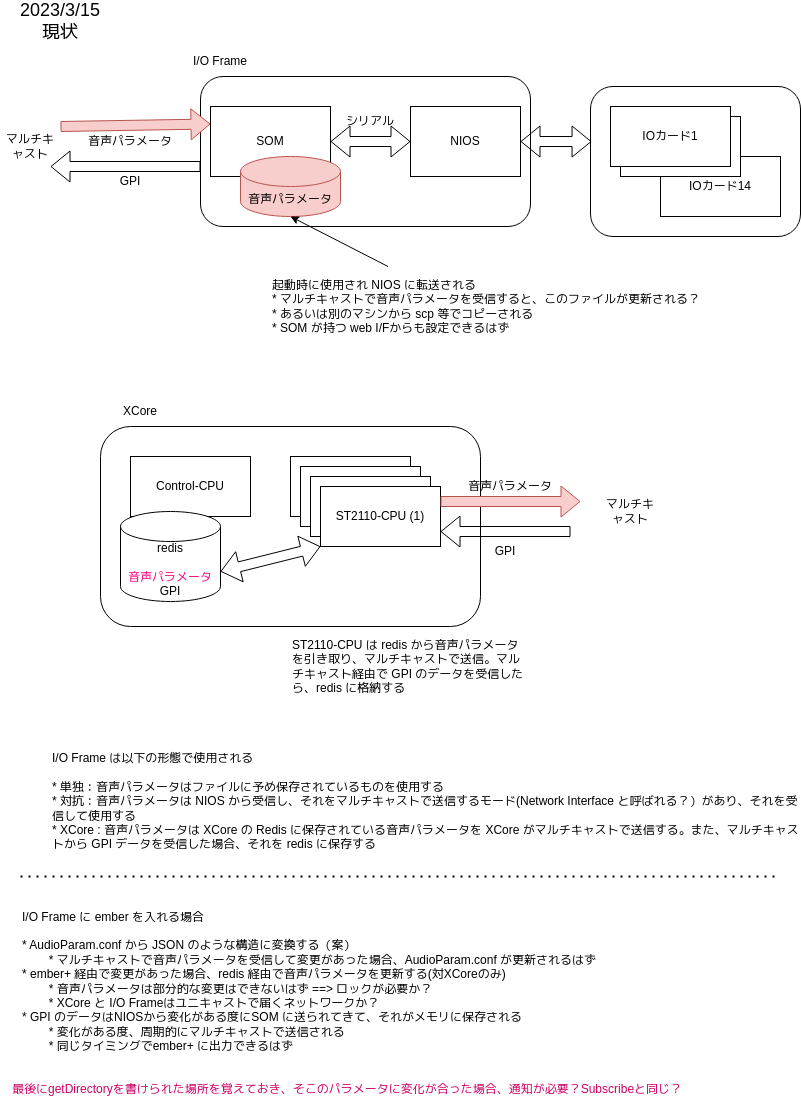

The diagram above was exported from draw.io. Its source (the exported page's mxGraphModel, read from the mxfile embedded in the PNG):
<mxGraphModel dx="2245" dy="696" grid="1" gridSize="10" guides="1" tooltips="1" connect="1" arrows="1" fold="1" page="1" pageScale="1" pageWidth="827" pageHeight="1169" math="0" shadow="0">
  <root>
    <mxCell id="0" />
    <mxCell id="1" parent="0" />
    <mxCell id="AwFBDN0CRMmFWL92ZNnU-34" value="" style="rounded=1;whiteSpace=wrap;html=1;" parent="1" vertex="1">
      <mxGeometry x="-720" y="440" width="380" height="200" as="geometry" />
    </mxCell>
    <mxCell id="AwFBDN0CRMmFWL92ZNnU-12" value="" style="rounded=1;whiteSpace=wrap;html=1;" parent="1" vertex="1">
      <mxGeometry x="-620" y="90" width="330" height="150" as="geometry" />
    </mxCell>
    <mxCell id="AwFBDN0CRMmFWL92ZNnU-10" value="" style="rounded=1;whiteSpace=wrap;html=1;" parent="1" vertex="1">
      <mxGeometry x="-230" y="100" width="210" height="150" as="geometry" />
    </mxCell>
    <mxCell id="AwFBDN0CRMmFWL92ZNnU-1" value="&lt;div&gt;I/O Frame&lt;/div&gt;" style="text;html=1;strokeColor=none;fillColor=none;align=center;verticalAlign=middle;whiteSpace=wrap;rounded=0;" parent="1" vertex="1">
      <mxGeometry x="-630" y="60" width="60" height="30" as="geometry" />
    </mxCell>
    <mxCell id="AwFBDN0CRMmFWL92ZNnU-2" value="SOM" style="rounded=0;whiteSpace=wrap;html=1;" parent="1" vertex="1">
      <mxGeometry x="-610" y="120" width="120" height="70" as="geometry" />
    </mxCell>
    <mxCell id="AwFBDN0CRMmFWL92ZNnU-3" value="音声パラメータ" style="shape=cylinder3;whiteSpace=wrap;html=1;boundedLbl=1;backgroundOutline=1;size=15;fillColor=#f8cecc;strokeColor=#b85450;" parent="1" vertex="1">
      <mxGeometry x="-580" y="170" width="100" height="60" as="geometry" />
    </mxCell>
    <mxCell id="AwFBDN0CRMmFWL92ZNnU-4" value="NIOS" style="rounded=0;whiteSpace=wrap;html=1;" parent="1" vertex="1">
      <mxGeometry x="-410" y="120" width="110" height="70" as="geometry" />
    </mxCell>
    <mxCell id="AwFBDN0CRMmFWL92ZNnU-5" value="" style="shape=flexArrow;endArrow=classic;startArrow=classic;html=1;rounded=0;entryX=0;entryY=0.5;entryDx=0;entryDy=0;exitX=1;exitY=0.5;exitDx=0;exitDy=0;" parent="1" source="AwFBDN0CRMmFWL92ZNnU-2" target="AwFBDN0CRMmFWL92ZNnU-4" edge="1">
      <mxGeometry width="100" height="100" relative="1" as="geometry">
        <mxPoint x="-470" y="380" as="sourcePoint" />
        <mxPoint x="-370" y="280" as="targetPoint" />
      </mxGeometry>
    </mxCell>
    <mxCell id="AwFBDN0CRMmFWL92ZNnU-6" value="シリアル" style="text;html=1;strokeColor=none;fillColor=none;align=center;verticalAlign=middle;whiteSpace=wrap;rounded=0;" parent="1" vertex="1">
      <mxGeometry x="-480" y="120" width="60" height="30" as="geometry" />
    </mxCell>
    <mxCell id="AwFBDN0CRMmFWL92ZNnU-9" value="IOカード14" style="rounded=0;whiteSpace=wrap;html=1;" parent="1" vertex="1">
      <mxGeometry x="-160" y="170" width="120" height="60" as="geometry" />
    </mxCell>
    <mxCell id="AwFBDN0CRMmFWL92ZNnU-8" value="IOカード1" style="rounded=0;whiteSpace=wrap;html=1;" parent="1" vertex="1">
      <mxGeometry x="-200" y="130" width="120" height="60" as="geometry" />
    </mxCell>
    <mxCell id="AwFBDN0CRMmFWL92ZNnU-7" value="IOカード1" style="rounded=0;whiteSpace=wrap;html=1;" parent="1" vertex="1">
      <mxGeometry x="-210" y="120" width="120" height="60" as="geometry" />
    </mxCell>
    <mxCell id="AwFBDN0CRMmFWL92ZNnU-11" value="" style="shape=flexArrow;endArrow=classic;startArrow=classic;html=1;rounded=0;exitX=1;exitY=0.5;exitDx=0;exitDy=0;entryX=0.005;entryY=0.367;entryDx=0;entryDy=0;entryPerimeter=0;" parent="1" source="AwFBDN0CRMmFWL92ZNnU-4" target="AwFBDN0CRMmFWL92ZNnU-10" edge="1">
      <mxGeometry width="100" height="100" relative="1" as="geometry">
        <mxPoint x="-320" y="410" as="sourcePoint" />
        <mxPoint x="-220" y="310" as="targetPoint" />
      </mxGeometry>
    </mxCell>
    <mxCell id="AwFBDN0CRMmFWL92ZNnU-14" value="マルチキャスト" style="text;html=1;strokeColor=none;fillColor=none;align=center;verticalAlign=middle;whiteSpace=wrap;rounded=0;" parent="1" vertex="1">
      <mxGeometry x="-820" y="145" width="60" height="30" as="geometry" />
    </mxCell>
    <mxCell id="AwFBDN0CRMmFWL92ZNnU-15" value="" style="endArrow=classic;html=1;rounded=0;entryX=0.5;entryY=1;entryDx=0;entryDy=0;entryPerimeter=0;exitX=0.25;exitY=0;exitDx=0;exitDy=0;" parent="1" source="AwFBDN0CRMmFWL92ZNnU-16" target="AwFBDN0CRMmFWL92ZNnU-3" edge="1">
      <mxGeometry width="50" height="50" relative="1" as="geometry">
        <mxPoint x="-510" y="280" as="sourcePoint" />
        <mxPoint x="-450" y="320" as="targetPoint" />
      </mxGeometry>
    </mxCell>
    <mxCell id="AwFBDN0CRMmFWL92ZNnU-16" value="&lt;div&gt;起動時に使用され NIOS に転送される&lt;/div&gt;&lt;div&gt;* マルチキャストで音声パラメータを受信すると、このファイルが更新される？&lt;/div&gt;&lt;div&gt;* あるいは別のマシンから scp 等でコピーされる&lt;br&gt;&lt;/div&gt;&lt;div&gt;* SOM が持つ web I/Fからも設定できるはず&lt;br&gt;&lt;/div&gt;" style="text;html=1;strokeColor=none;fillColor=none;align=left;verticalAlign=middle;whiteSpace=wrap;rounded=0;" parent="1" vertex="1">
      <mxGeometry x="-550" y="280" width="470" height="80" as="geometry" />
    </mxCell>
    <mxCell id="AwFBDN0CRMmFWL92ZNnU-17" value="Control-CPU" style="rounded=0;whiteSpace=wrap;html=1;" parent="1" vertex="1">
      <mxGeometry x="-690" y="470" width="120" height="60" as="geometry" />
    </mxCell>
    <mxCell id="AwFBDN0CRMmFWL92ZNnU-18" value="&lt;div&gt;redis&lt;/div&gt;&lt;div&gt;&lt;br&gt;&lt;/div&gt;&lt;div&gt;&lt;font color=&quot;#FF0080&quot;&gt;音声パラメータ&lt;/font&gt;&lt;br&gt;GPI&lt;br&gt;&lt;/div&gt;" style="shape=cylinder3;whiteSpace=wrap;html=1;boundedLbl=1;backgroundOutline=1;size=15;" parent="1" vertex="1">
      <mxGeometry x="-700" y="525" width="100" height="90" as="geometry" />
    </mxCell>
    <mxCell id="AwFBDN0CRMmFWL92ZNnU-19" value="&lt;div&gt;ST2110-CPU (1)&lt;/div&gt;" style="rounded=0;whiteSpace=wrap;html=1;" parent="1" vertex="1">
      <mxGeometry x="-530" y="470" width="120" height="60" as="geometry" />
    </mxCell>
    <mxCell id="AwFBDN0CRMmFWL92ZNnU-20" value="&lt;div&gt;ST2110-CPU (1)&lt;/div&gt;" style="rounded=0;whiteSpace=wrap;html=1;" parent="1" vertex="1">
      <mxGeometry x="-520" y="480" width="120" height="60" as="geometry" />
    </mxCell>
    <mxCell id="AwFBDN0CRMmFWL92ZNnU-21" value="&lt;div&gt;ST2110-CPU (1)&lt;/div&gt;" style="rounded=0;whiteSpace=wrap;html=1;" parent="1" vertex="1">
      <mxGeometry x="-510" y="490" width="120" height="60" as="geometry" />
    </mxCell>
    <mxCell id="AwFBDN0CRMmFWL92ZNnU-22" value="&lt;div&gt;ST2110-CPU (1)&lt;/div&gt;" style="rounded=0;whiteSpace=wrap;html=1;" parent="1" vertex="1">
      <mxGeometry x="-500" y="500" width="120" height="60" as="geometry" />
    </mxCell>
    <mxCell id="AwFBDN0CRMmFWL92ZNnU-24" value="" style="shape=flexArrow;endArrow=classic;html=1;rounded=0;exitX=1;exitY=0.25;exitDx=0;exitDy=0;fillColor=#f8cecc;strokeColor=#b85450;" parent="1" source="AwFBDN0CRMmFWL92ZNnU-22" edge="1">
      <mxGeometry width="50" height="50" relative="1" as="geometry">
        <mxPoint x="-300" y="510" as="sourcePoint" />
        <mxPoint x="-240" y="515" as="targetPoint" />
      </mxGeometry>
    </mxCell>
    <mxCell id="AwFBDN0CRMmFWL92ZNnU-25" value="音声パラメータ" style="text;html=1;strokeColor=none;fillColor=none;align=center;verticalAlign=middle;whiteSpace=wrap;rounded=0;" parent="1" vertex="1">
      <mxGeometry x="-360" y="485" width="100" height="30" as="geometry" />
    </mxCell>
    <mxCell id="AwFBDN0CRMmFWL92ZNnU-26" value="" style="shape=flexArrow;endArrow=classic;html=1;rounded=0;entryX=0;entryY=0.25;entryDx=0;entryDy=0;fillColor=#f8cecc;strokeColor=#b85450;" parent="1" target="AwFBDN0CRMmFWL92ZNnU-2" edge="1">
      <mxGeometry width="50" height="50" relative="1" as="geometry">
        <mxPoint x="-760" y="140" as="sourcePoint" />
        <mxPoint x="-690" y="180" as="targetPoint" />
      </mxGeometry>
    </mxCell>
    <mxCell id="AwFBDN0CRMmFWL92ZNnU-27" value="音声パラメータ" style="text;html=1;strokeColor=none;fillColor=none;align=center;verticalAlign=middle;whiteSpace=wrap;rounded=0;" parent="1" vertex="1">
      <mxGeometry x="-740" y="140" width="100" height="30" as="geometry" />
    </mxCell>
    <mxCell id="AwFBDN0CRMmFWL92ZNnU-28" value="" style="shape=flexArrow;endArrow=classic;html=1;rounded=0;exitX=0;exitY=0.6;exitDx=0;exitDy=0;exitPerimeter=0;" parent="1" source="AwFBDN0CRMmFWL92ZNnU-12" edge="1">
      <mxGeometry width="50" height="50" relative="1" as="geometry">
        <mxPoint x="-690" y="300" as="sourcePoint" />
        <mxPoint x="-770" y="180" as="targetPoint" />
      </mxGeometry>
    </mxCell>
    <mxCell id="AwFBDN0CRMmFWL92ZNnU-29" value="GPI" style="text;html=1;strokeColor=none;fillColor=none;align=center;verticalAlign=middle;whiteSpace=wrap;rounded=0;" parent="1" vertex="1">
      <mxGeometry x="-720" y="180" width="60" height="30" as="geometry" />
    </mxCell>
    <mxCell id="AwFBDN0CRMmFWL92ZNnU-30" value="" style="shape=flexArrow;endArrow=classic;html=1;rounded=0;entryX=1;entryY=0.75;entryDx=0;entryDy=0;" parent="1" target="AwFBDN0CRMmFWL92ZNnU-22" edge="1">
      <mxGeometry width="50" height="50" relative="1" as="geometry">
        <mxPoint x="-250" y="545" as="sourcePoint" />
        <mxPoint x="-180" y="580" as="targetPoint" />
      </mxGeometry>
    </mxCell>
    <mxCell id="AwFBDN0CRMmFWL92ZNnU-31" value="GPI" style="text;html=1;strokeColor=none;fillColor=none;align=center;verticalAlign=middle;whiteSpace=wrap;rounded=0;" parent="1" vertex="1">
      <mxGeometry x="-345" y="550" width="60" height="30" as="geometry" />
    </mxCell>
    <mxCell id="AwFBDN0CRMmFWL92ZNnU-32" value="" style="shape=flexArrow;endArrow=classic;startArrow=classic;html=1;rounded=0;exitX=1;exitY=0;exitDx=0;exitDy=60;exitPerimeter=0;entryX=0;entryY=1;entryDx=0;entryDy=0;" parent="1" source="AwFBDN0CRMmFWL92ZNnU-18" target="AwFBDN0CRMmFWL92ZNnU-22" edge="1">
      <mxGeometry width="100" height="100" relative="1" as="geometry">
        <mxPoint x="-560" y="690" as="sourcePoint" />
        <mxPoint x="-460" y="590" as="targetPoint" />
      </mxGeometry>
    </mxCell>
    <mxCell id="AwFBDN0CRMmFWL92ZNnU-33" value="マルチキャスト" style="text;html=1;strokeColor=none;fillColor=none;align=center;verticalAlign=middle;whiteSpace=wrap;rounded=0;" parent="1" vertex="1">
      <mxGeometry x="-220" y="510" width="60" height="30" as="geometry" />
    </mxCell>
    <mxCell id="AwFBDN0CRMmFWL92ZNnU-35" value="XCore" style="text;html=1;strokeColor=none;fillColor=none;align=center;verticalAlign=middle;whiteSpace=wrap;rounded=0;" parent="1" vertex="1">
      <mxGeometry x="-710" y="410" width="60" height="30" as="geometry" />
    </mxCell>
    <mxCell id="AwFBDN0CRMmFWL92ZNnU-36" value="&lt;div&gt;ST2110-CPU は redis から音声パラメータを引き取り、マルチキャストで送信。マルチキャスト経由で GPI のデータを受信したら、redis に格納する&lt;br&gt;&lt;/div&gt;" style="text;html=1;strokeColor=none;fillColor=none;align=left;verticalAlign=middle;whiteSpace=wrap;rounded=0;" parent="1" vertex="1">
      <mxGeometry x="-530" y="630" width="240" height="100" as="geometry" />
    </mxCell>
    <mxCell id="AwFBDN0CRMmFWL92ZNnU-37" value="&lt;div&gt;I/O Frame は以下の形態で使用される&lt;/div&gt;&lt;div&gt;&lt;br&gt;&lt;/div&gt;&lt;div&gt;* 単独：音声パラメータはファイルに予め保存されているものを使用する&lt;/div&gt;&lt;div&gt;* 対抗：音声パラメータは NIOS から受信し、それをマルチキャストで送信するモード(Network Interface と呼ばれる？）があり、それを受信して使用する&lt;/div&gt;&lt;div&gt;* XCore : 音声パラメータは XCore の Redis に保存されている音声パラメータを XCore がマルチキャストで送信する。また、マルチキャストから GPI データを受信した場合、それを redis に保存する&lt;br&gt;&lt;/div&gt;" style="text;html=1;strokeColor=none;fillColor=none;align=left;verticalAlign=middle;whiteSpace=wrap;rounded=0;" parent="1" vertex="1">
      <mxGeometry x="-770" y="760" width="750" height="110" as="geometry" />
    </mxCell>
    <mxCell id="AwFBDN0CRMmFWL92ZNnU-38" value="&lt;font style=&quot;font-size: 18px&quot;&gt;2023/3/15 現状&lt;/font&gt;" style="text;html=1;strokeColor=none;fillColor=none;align=center;verticalAlign=middle;whiteSpace=wrap;rounded=0;" parent="1" vertex="1">
      <mxGeometry x="-790" y="20" width="60" height="30" as="geometry" />
    </mxCell>
    <mxCell id="T1fnbMbzcuKQHuyK0STz-1" value="" style="endArrow=none;dashed=1;html=1;dashPattern=1 3;strokeWidth=2;rounded=0;" parent="1" edge="1">
      <mxGeometry width="50" height="50" relative="1" as="geometry">
        <mxPoint x="-800" y="890" as="sourcePoint" />
        <mxPoint x="-40" y="890" as="targetPoint" />
      </mxGeometry>
    </mxCell>
    <mxCell id="T1fnbMbzcuKQHuyK0STz-3" value="&lt;div&gt;I/O Frame に ember を入れる場合&lt;/div&gt;&lt;div&gt;&lt;br&gt;&lt;/div&gt;&lt;div&gt;* AudioParam.conf から JSON のような構造に変換する（案）&lt;/div&gt;&lt;div&gt;&lt;span style=&quot;white-space: pre;&quot;&gt;&#09;&lt;/span&gt;* マルチキャストで音声パラメータを受信して変更があった場合、AudioParam.conf が更新されるはず&lt;/div&gt;&lt;div&gt;* ember+ 経由で変更があった場合、redis 経由で音声パラメータを更新する(対XCoreのみ)&lt;/div&gt;&lt;div&gt;&lt;span style=&quot;white-space: pre;&quot;&gt;&#09;&lt;/span&gt;* 音声パラメータは部分的な変更はできないはず ==&amp;gt; ロックが必要か？&lt;/div&gt;&lt;div&gt;&lt;span style=&quot;white-space: pre;&quot;&gt;&#09;&lt;/span&gt;* XCore と I/O Frameはユニキャストで届くネットワークか？&lt;/div&gt;&lt;div&gt;* GPI のデータはNIOSから変化がある度にSOM に送られてきて、それがメモリに保存される&lt;/div&gt;&lt;div&gt;&lt;span style=&quot;white-space: pre;&quot;&gt;&#09;&lt;/span&gt;* 変化がある度、周期的にマルチキャストで送信される&lt;/div&gt;&lt;div&gt;&lt;span style=&quot;white-space: pre;&quot;&gt;&#09;&lt;/span&gt;* 同じタイミングでember+ に出力できるはず&lt;br&gt;&lt;/div&gt;" style="text;html=1;strokeColor=none;fillColor=none;align=left;verticalAlign=middle;whiteSpace=wrap;rounded=0;" parent="1" vertex="1">
      <mxGeometry x="-800" y="910" width="730" height="170" as="geometry" />
    </mxCell>
    <mxCell id="T1fnbMbzcuKQHuyK0STz-4" value="&lt;div align=&quot;left&quot;&gt;&lt;font color=&quot;#CC0066&quot;&gt;最後にgetDirectoryを書けられた場所を覚えておき、そこのパラメータに変化が合った場合、通知が必要？Subscribeと同じ？&lt;/font&gt;&lt;/div&gt;&lt;div align=&quot;left&quot;&gt;&lt;br&gt;&lt;/div&gt;" style="text;html=1;strokeColor=none;fillColor=none;align=left;verticalAlign=middle;whiteSpace=wrap;rounded=0;" parent="1" vertex="1">
      <mxGeometry x="-810" y="1090" width="750" height="40" as="geometry" />
    </mxCell>
  </root>
</mxGraphModel>